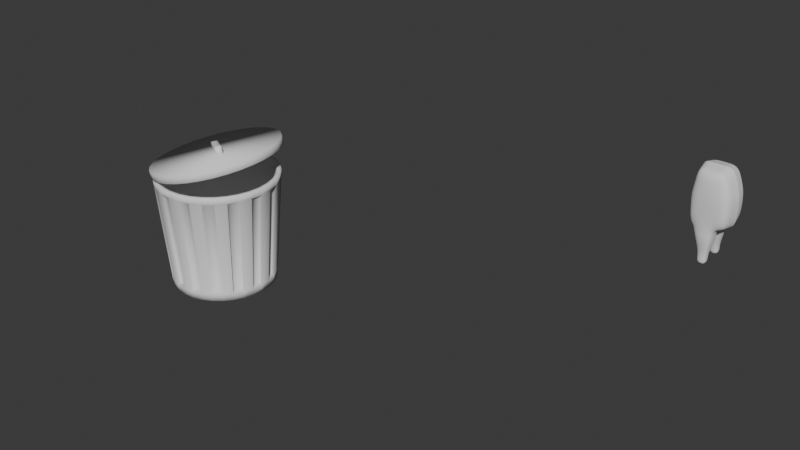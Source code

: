 # Source: Racoon4.blend  (saved by Blender 4.1.24; exported with 4.5.12 LTS)
import bpy
from mathutils import Matrix  # noqa: F401  (used for matrix-valued properties, if any)

bpy.ops.wm.read_factory_settings(use_empty=True)
scene = bpy.context.scene
scene.name = 'Scene'

# ---- collections
col_collection = bpy.data.collections.new('Collection'); scene.collection.children.link(col_collection)

# ---- world
world_world = bpy.data.worlds.new('World'); scene.world = world_world
world_world.use_nodes = True; world_world.node_tree.nodes.clear()
_N = world_world.node_tree.nodes; _L = world_world.node_tree.links
n0 = _N.new('ShaderNodeOutputWorld'); n0.name = 'World Output'; n0.location = (300, 300)
n1 = _N.new('ShaderNodeBackground'); n1.name = 'Background'; n1.location = (10, 300)
n1.inputs[0].default_value = (0.05088, 0.05088, 0.05088, 1.0)
_L.new(n1.outputs[0], n0.inputs[0])
n0.is_active_output = True
world_world.color = (0.05088, 0.05088, 0.05088)
world_world.use_sun_shadow = False
world_world.sun_shadow_jitter_overblur = 0.0

# ---- meshes
me_circle = bpy.data.meshes.new('Circle')
me_circle.from_pydata([(-1.879e-10, 0.9248, 0.005291), (-0.1804, 0.907, 0.005291), (-0.3539, 0.8544, 0.005291), (-0.5138, 0.7689, 0.005291), (-0.6539, 0.6539, 0.005291), (-0.7689, 0.5138, 0.005291), (-0.8544, 0.3539, 0.005291), (-0.907, 0.1804, 0.005291), (-0.9248, 3.006e-10, 0.005291), (-0.907, -0.1804, 0.005291), (-0.8544, -0.3539, 0.005291), (-0.7689, -0.5138, 0.005291), (-0.6539, -0.6539, 0.005291), (-0.5138, -0.7689, 0.005291), (-0.3539, -0.8544, 0.005291), (-0.1804, -0.907, 0.005291), (-1.879e-10, -0.9248, 0.005291), (0.1804, -0.907, 0.005291), (0.3539, -0.8544, 0.005291), (0.5138, -0.7689, 0.005291), (0.6539, -0.6539, 0.005291), (0.7689, -0.5138, 0.005291), (0.8544, -0.3539, 0.005291), (0.907, -0.1804, 0.005291), (0.9248, 3.006e-10, 0.005291), (0.907, 0.1804, 0.005291), (0.8544, 0.3539, 0.005291), (0.7689, 0.5138, 0.005291), (0.6539, 0.6539, 0.005291), (0.5138, 0.7689, 0.005291), (0.3539, 0.8544, 0.005291), (0.1804, 0.907, 0.005291), (-1.879e-10, 0.9248, 0.1354), (-0.1804, 0.907, 0.1354), (-0.3539, 0.8544, 0.1354), (-0.5138, 0.7689, 0.1354), (-0.6539, 0.6539, 0.1354), (-0.7689, 0.5138, 0.1354), (-0.8544, 0.3539, 0.1354), (-0.907, 0.1804, 0.1354), (-0.9248, 3.006e-10, 0.1354), (-0.907, -0.1804, 0.1354), (-0.8544, -0.3539, 0.1354), (-0.7689, -0.5138, 0.1354), (-0.6539, -0.6539, 0.1354), (-0.5138, -0.7689, 0.1354), (-0.3539, -0.8544, 0.1354), (-0.1804, -0.907, 0.1354), (-1.879e-10, -0.9248, 0.1354), (0.1804, -0.907, 0.1354), (0.3539, -0.8544, 0.1354), (0.5138, -0.7689, 0.1354), (0.6539, -0.6539, 0.1354), (0.7689, -0.5138, 0.1354), (0.8544, -0.3539, 0.1354), (0.907, -0.1804, 0.1354), (0.9248, 3.006e-10, 0.1354), (0.907, 0.1804, 0.1354), (0.8544, 0.3539, 0.1354), (0.7689, 0.5138, 0.1354), (0.6539, 0.6539, 0.1354), (0.5138, 0.7689, 0.1354), (0.3539, 0.8544, 0.1354), (0.1804, 0.907, 0.1354), (1.82e-08, 1.077, 2.004), (-0.2102, 1.057, 2.004), (-0.4123, 0.9954, 2.004), (-0.5986, 0.8958, 2.004), (-0.7618, 0.7618, 2.004), (-0.8958, 0.5986, 2.004), (-0.9954, 0.4123, 2.004), (-1.057, 0.2102, 2.004), (-1.077, -1.153e-09, 2.004), (-1.057, -0.2102, 2.004), (-0.9954, -0.4123, 2.004), (-0.8958, -0.5986, 2.004), (-0.7618, -0.7618, 2.004), (-0.5986, -0.8958, 2.004), (-0.4123, -0.9954, 2.004), (-0.2102, -1.057, 2.004), (1.82e-08, -1.077, 2.004), (0.2102, -1.057, 2.004), (0.4123, -0.9954, 2.004), (0.5986, -0.8958, 2.004), (0.7618, -0.7618, 2.004), (0.8958, -0.5986, 2.004), (0.9954, -0.4123, 2.004), (1.057, -0.2102, 2.004), (1.077, -1.153e-09, 2.004), (1.057, 0.2102, 2.004), (0.9954, 0.4123, 2.004), (0.8958, 0.5986, 2.004), (0.7618, 0.7618, 2.004), (0.5986, 0.8958, 2.004), (0.4123, 0.9954, 2.004), (0.2102, 1.057, 2.004), (0.2093, -1.052, 1.896), (1.714e-08, -1.073, 1.896), (-0.7587, 0.7587, 1.896), (-0.5961, 0.8921, 1.896), (0.2093, 1.052, 1.896), (0.4106, 0.9912, 1.896), (0.4106, -0.9912, 1.896), (-0.8921, 0.5961, 1.896), (1.714e-08, 1.073, 1.896), (0.5961, -0.8921, 1.896), (-0.9912, 0.4106, 1.896), (0.7587, -0.7587, 1.896), (-1.052, 0.2093, 1.896), (0.8921, -0.5961, 1.896), (-1.073, -1.087e-09, 1.896), (0.9912, -0.4106, 1.896), (-1.052, -0.2093, 1.896), (1.052, -0.2093, 1.896), (-0.9912, -0.4106, 1.896), (1.073, -1.087e-09, 1.896), (-0.8921, -0.5961, 1.896), (1.052, 0.2093, 1.896), (-0.7587, -0.7587, 1.896), (0.9912, 0.4106, 1.896), (-0.5961, -0.8921, 1.896), (0.8921, 0.5961, 1.896), (-0.4106, -0.9912, 1.896), (-0.2093, 1.052, 1.896), (0.7587, 0.7587, 1.896), (-0.2093, -1.052, 1.896), (-0.4106, 0.9912, 1.896), (0.5961, 0.8921, 1.896), (-0.3368, 0.813, 0.1754), (-0.1717, 0.8631, 0.1754), (-0.6223, 0.6223, 0.1754), (-0.4889, 0.7317, 0.1754), (-0.813, 0.3368, 0.1754), (-0.7317, 0.4889, 0.1754), (-0.88, 1.276e-10, 0.1754), (-0.8631, 0.1717, 0.1754), (-0.813, -0.3368, 0.1754), (-0.8631, -0.1717, 0.1754), (-0.6223, -0.6223, 0.1754), (-0.7317, -0.4889, 0.1754), (-0.3368, -0.813, 0.1754), (-0.4889, -0.7317, 0.1754), (-3.132e-10, -0.88, 0.1754), (-0.1717, -0.8631, 0.1754), (0.3368, -0.813, 0.1754), (0.1717, -0.8631, 0.1754), (0.6223, -0.6223, 0.1754), (0.4889, -0.7317, 0.1754), (0.813, -0.3368, 0.1754), (0.7317, -0.4889, 0.1754), (0.88, 1.276e-10, 0.1754), (0.8631, -0.1717, 0.1754), (0.813, 0.3368, 0.1754), (0.8631, 0.1717, 0.1754), (0.6223, 0.6223, 0.1754), (0.7317, 0.4889, 0.1754), (0.3368, 0.813, 0.1754), (0.4889, 0.7317, 0.1754), (-3.132e-10, 0.88, 0.1754), (0.1717, 0.8631, 0.1754), (1.616e-08, -1.02, 1.852), (-0.5667, 0.8482, 1.852), (0.3904, 0.9424, 1.852), (0.199, -1.0, 1.852), (-0.7213, 0.7213, 1.852), (0.199, 1.0, 1.852), (0.3904, -0.9424, 1.852), (-0.8482, 0.5667, 1.852), (1.616e-08, 1.02, 1.852), (0.5667, -0.8482, 1.852), (-0.9424, 0.3904, 1.852), (0.7213, -0.7213, 1.852), (-1.0, 0.199, 1.852), (0.8482, -0.5667, 1.852), (-1.02, -1.217e-09, 1.852), (0.9424, -0.3904, 1.852), (-1.0, -0.199, 1.852), (1.0, -0.199, 1.852), (-0.9424, -0.3904, 1.852), (1.02, -1.217e-09, 1.852), (-0.8482, -0.5667, 1.852), (1.0, 0.199, 1.852), (-0.7213, -0.7213, 1.852), (0.9424, 0.3904, 1.852), (-0.5667, -0.8482, 1.852), (0.8482, 0.5667, 1.852), (-0.3904, -0.9424, 1.852), (-0.199, 1.0, 1.852), (0.7213, 0.7213, 1.852), (-0.199, -1.0, 1.852), (-0.3904, 0.9424, 1.852), (0.5667, 0.8482, 1.852), (-0.1953, 0.9817, 2.004), (1.849e-08, 1.001, 2.004), (-0.3831, 0.9248, 2.004), (-0.5561, 0.8323, 2.004), (-0.7078, 0.7078, 2.004), (-0.8323, 0.5561, 2.004), (-0.9248, 0.3831, 2.004), (-0.9817, 0.1953, 2.004), (-1.001, -1.6e-09, 2.004), (-0.9817, -0.1953, 2.004), (-0.9248, -0.3831, 2.004), (-0.8323, -0.5561, 2.004), (-0.7078, -0.7078, 2.004), (-0.5561, -0.8323, 2.004), (-0.3831, -0.9248, 2.004), (-0.1953, -0.9817, 2.004), (1.849e-08, -1.001, 2.004), (0.1953, -0.9817, 2.004), (0.3831, -0.9248, 2.004), (0.5561, -0.8323, 2.004), (0.7078, -0.7078, 2.004), (0.8323, -0.5561, 2.004), (0.9248, -0.3831, 2.004), (0.9817, -0.1953, 2.004), (1.001, -1.6e-09, 2.004), (0.9817, 0.1953, 2.004), (0.9248, 0.3831, 2.004), (0.8323, 0.5561, 2.004), (0.7078, 0.7078, 2.004), (0.5561, 0.8323, 2.004), (0.3831, 0.9248, 2.004), (0.1953, 0.9817, 2.004), (-0.1545, 0.7765, 0.06896), (1.663e-07, 0.7917, 0.06896), (-0.303, 0.7314, 0.06896), (-0.4398, 0.6583, 0.06896), (-0.5598, 0.5598, 0.06896), (-0.6583, 0.4398, 0.06896), (-0.7314, 0.303, 0.06896), (-0.7765, 0.1545, 0.06896), (-0.7917, 5.647e-10, 0.06896), (-0.7765, -0.1545, 0.06896), (-0.7314, -0.303, 0.06896), (-0.6583, -0.4398, 0.06896), (-0.5598, -0.5598, 0.06896), (-0.4398, -0.6583, 0.06896), (-0.303, -0.7314, 0.06896), (-0.1545, -0.7765, 0.06896), (1.663e-07, -0.7917, 0.06896), (0.1545, -0.7765, 0.06896), (0.303, -0.7314, 0.06896), (0.4398, -0.6583, 0.06896), (0.5598, -0.5598, 0.06896), (0.6583, -0.4398, 0.06896), (0.7314, -0.303, 0.06896), (0.7765, -0.1545, 0.06896), (0.7917, 5.647e-10, 0.06896), (0.7765, 0.1545, 0.06896), (0.7314, 0.303, 0.06896), (0.6583, 0.4398, 0.06896), (0.5598, 0.5598, 0.06896), (0.4398, 0.6583, 0.06896), (0.303, 0.7314, 0.06896), (0.1545, 0.7765, 0.06896)], [], [(1, 0, 31, 30, 29, 28, 27, 26, 25, 24, 23, 22, 21, 20, 19, 18, 17, 16, 15, 14, 13, 12, 11, 10, 9, 8, 7, 6, 5, 4, 3, 2), (97, 96, 81, 80), (8, 9, 41, 40), (22, 23, 55, 54), (9, 10, 42, 41), (23, 24, 56, 55), (10, 11, 43, 42), (24, 25, 57, 56), (11, 12, 44, 43), (25, 26, 58, 57), (12, 13, 45, 44), (26, 27, 59, 58), (13, 14, 46, 45), (0, 1, 33, 32), (27, 28, 60, 59), (14, 15, 47, 46), (1, 2, 34, 33), (28, 29, 61, 60), (15, 16, 48, 47), (2, 3, 35, 34), (29, 30, 62, 61), (16, 17, 49, 48), (3, 4, 36, 35), (30, 31, 63, 62), (17, 18, 50, 49), (4, 5, 37, 36), (31, 0, 32, 63), (18, 19, 51, 50), (5, 6, 38, 37), (19, 20, 52, 51), (6, 7, 39, 38), (20, 21, 53, 52), (7, 8, 40, 39), (21, 22, 54, 53), (83, 84, 212, 211), (99, 98, 68, 67), (101, 100, 95, 94), (96, 102, 82, 81), (98, 103, 69, 68), (100, 104, 64, 95), (102, 105, 83, 82), (103, 106, 70, 69), (105, 107, 84, 83), (106, 108, 71, 70), (107, 109, 85, 84), (108, 110, 72, 71), (109, 111, 86, 85), (110, 112, 73, 72), (111, 113, 87, 86), (112, 114, 74, 73), (113, 115, 88, 87), (114, 116, 75, 74), (115, 117, 89, 88), (116, 118, 76, 75), (117, 119, 90, 89), (118, 120, 77, 76), (119, 121, 91, 90), (120, 122, 78, 77), (104, 123, 65, 64), (121, 124, 92, 91), (122, 125, 79, 78), (123, 126, 66, 65), (124, 127, 93, 92), (125, 97, 80, 79), (126, 99, 67, 66), (127, 101, 94, 93), (44, 118, 182, 138), (34, 35, 99, 126), (51, 52, 146, 147), (60, 61, 127, 124), (114, 112, 176, 178), (46, 47, 125, 122), (48, 97, 160, 142), (32, 33, 123, 104), (117, 57, 153, 181), (58, 59, 121, 119), (44, 45, 120, 118), (115, 113, 177, 179), (49, 50, 144, 145), (56, 57, 117, 115), (42, 43, 116, 114), (116, 43, 139, 180), (56, 115, 179, 150), (54, 55, 113, 111), (40, 41, 112, 110), (42, 114, 178, 136), (47, 48, 142, 143), (52, 53, 109, 107), (38, 39, 108, 106), (118, 116, 180, 182), (113, 55, 151, 177), (50, 51, 105, 102), (119, 117, 181, 183), (36, 37, 103, 98), (112, 41, 137, 176), (62, 63, 100, 101), (45, 46, 140, 141), (48, 49, 96, 97), (157, 156, 162, 191), (143, 142, 160, 189), (129, 128, 190, 187), (155, 154, 188, 185), (141, 140, 186, 184), (153, 152, 183, 181), (139, 138, 182, 180), (151, 150, 179, 177), (137, 136, 178, 176), (149, 148, 175, 173), (135, 134, 174, 172), (147, 146, 171, 169), (133, 132, 170, 167), (159, 158, 168, 165), (145, 144, 166, 163), (131, 130, 164, 161), (58, 119, 183, 152), (99, 35, 131, 161), (53, 54, 148, 149), (120, 45, 141, 184), (111, 109, 173, 175), (121, 59, 155, 185), (62, 101, 162, 156), (110, 108, 172, 174), (55, 56, 150, 151), (46, 122, 186, 140), (96, 49, 145, 163), (123, 33, 129, 187), (57, 58, 152, 153), (60, 124, 188, 154), (36, 98, 164, 130), (107, 105, 169, 171), (125, 47, 143, 189), (106, 103, 167, 170), (59, 60, 154, 155), (34, 126, 190, 128), (33, 34, 128, 129), (100, 63, 159, 165), (127, 61, 157, 191), (104, 100, 165, 168), (61, 62, 156, 157), (101, 127, 191, 162), (50, 102, 166, 144), (35, 36, 130, 131), (103, 37, 133, 167), (102, 96, 163, 166), (97, 125, 189, 160), (63, 32, 158, 159), (32, 104, 168, 158), (37, 38, 132, 133), (105, 51, 147, 169), (98, 99, 161, 164), (126, 123, 187, 190), (39, 40, 134, 135), (38, 106, 170, 132), (52, 107, 171, 146), (124, 121, 185, 188), (41, 42, 136, 137), (108, 39, 135, 172), (109, 53, 149, 173), (122, 120, 184, 186), (43, 44, 138, 139), (40, 110, 174, 134), (54, 111, 175, 148), (223, 193, 225, 255), (70, 71, 199, 198), (84, 85, 213, 212), (71, 72, 200, 199), (85, 86, 214, 213), (72, 73, 201, 200), (86, 87, 215, 214), (73, 74, 202, 201), (87, 88, 216, 215), (74, 75, 203, 202), (88, 89, 217, 216), (75, 76, 204, 203), (89, 90, 218, 217), (76, 77, 205, 204), (90, 91, 219, 218), (77, 78, 206, 205), (64, 65, 192, 193), (91, 92, 220, 219), (78, 79, 207, 206), (65, 66, 194, 192), (92, 93, 221, 220), (79, 80, 208, 207), (66, 67, 195, 194), (93, 94, 222, 221), (80, 81, 209, 208), (67, 68, 196, 195), (94, 95, 223, 222), (81, 82, 210, 209), (68, 69, 197, 196), (95, 64, 193, 223), (82, 83, 211, 210), (69, 70, 198, 197), (224, 226, 227, 228, 229, 230, 231, 232, 233, 234, 235, 236, 237, 238, 239, 240, 241, 242, 243, 244, 245, 246, 247, 248, 249, 250, 251, 252, 253, 254, 255, 225), (210, 211, 243, 242), (197, 198, 230, 229), (211, 212, 244, 243), (198, 199, 231, 230), (212, 213, 245, 244), (199, 200, 232, 231), (213, 214, 246, 245), (200, 201, 233, 232), (214, 215, 247, 246), (201, 202, 234, 233), (215, 216, 248, 247), (202, 203, 235, 234), (216, 217, 249, 248), (203, 204, 236, 235), (217, 218, 250, 249), (204, 205, 237, 236), (218, 219, 251, 250), (205, 206, 238, 237), (193, 192, 224, 225), (219, 220, 252, 251), (206, 207, 239, 238), (192, 194, 226, 224), (220, 221, 253, 252), (207, 208, 240, 239), (194, 195, 227, 226), (221, 222, 254, 253), (208, 209, 241, 240), (195, 196, 228, 227), (222, 223, 255, 254), (209, 210, 242, 241), (196, 197, 229, 228)])
me_circle.polygons.foreach_set('use_smooth', [True] * 226)
_uv = me_circle.uv_layers.new(name='UVMap')
_uv.uv.foreach_set('vector', [0.0, 0.0, 0.0, 0.0, 0.0, 0.0, 0.0, 0.0, 0.0, 0.0, 0.0, 0.0, 0.0, 0.0, 0.0, 0.0, 0.0, 0.0, 0.0, 0.0, 0.0, 0.0, 0.0, 0.0, 0.0, 0.0, 0.0, 0.0, 0.0, 0.0, 0.0, 0.0, 0.0, 0.0, 0.0, 0.0, 0.0, 0.0, 0.0, 0.0, 0.0, 0.0, 0.0, 0.0, 0.0, 0.0, 0.0, 0.0, 0.0, 0.0, 0.0, 0.0, 0.0, 0.0, 0.0, 0.0, 0.0, 0.0, 0.0, 0.0, 0.0, 0.0, 0.0, 0.0, 0.0, 0.0, 0.0, 0.0, 0.0, 0.0, 0.0, 0.0, 0.0, 0.0, 0.0, 0.0, 0.0, 0.0, 0.0, 0.0, 0.0, 0.0, 0.0, 0.0, 0.0, 0.0, 0.0, 0.0, 0.0, 0.0, 0.0, 0.0, 0.0, 0.0, 0.0, 0.0, 0.0, 0.0, 0.0, 0.0, 0.0, 0.0, 0.0, 0.0, 0.0, 0.0, 0.0, 0.0, 0.0, 0.0, 0.0, 0.0, 0.0, 0.0, 0.0, 0.0, 0.0, 0.0, 0.0, 0.0, 0.0, 0.0, 0.0, 0.0, 0.0, 0.0, 0.0, 0.0, 0.0, 0.0, 0.0, 0.0, 0.0, 0.0, 0.0, 0.0, 0.0, 0.0, 0.0, 0.0, 0.0, 0.0, 0.0, 0.0, 0.0, 0.0, 0.0, 0.0, 0.0, 0.0, 0.0, 0.0, 0.0, 0.0, 0.0, 0.0, 0.0, 0.0, 0.0, 0.0, 0.0, 0.0, 0.0, 0.0, 0.0, 0.0, 0.0, 0.0, 0.0, 0.0, 0.0, 0.0, 0.0, 0.0, 0.0, 0.0, 0.0, 0.0, 0.0, 0.0, 0.0, 0.0, 0.0, 0.0, 0.0, 0.0, 0.0, 0.0, 0.0, 0.0, 0.0, 0.0, 0.0, 0.0, 0.0, 0.0, 0.0, 0.0, 0.0, 0.0, 0.0, 0.0, 0.0, 0.0, 0.0, 0.0, 0.0, 0.0, 0.0, 0.0, 0.0, 0.0, 0.0, 0.0, 0.0, 0.0, 0.0, 0.0, 0.0, 0.0, 0.0, 0.0, 0.0, 0.0, 0.0, 0.0, 0.0, 0.0, 0.0, 0.0, 0.0, 0.0, 0.0, 0.0, 0.0, 0.0, 0.0, 0.0, 0.0, 0.0, 0.0, 0.0, 0.0, 0.0, 0.0, 0.0, 0.0, 0.0, 0.0, 0.0, 0.0, 0.0, 0.0, 0.0, 0.0, 0.0, 0.0, 0.0, 0.0, 0.0, 0.0, 0.0, 0.0, 0.0, 0.0, 0.0, 0.0, 0.0, 0.0, 0.0, 0.0, 0.0, 0.0, 0.0, 0.0, 0.0, 0.0, 0.0, 0.0, 0.0, 0.0, 0.0, 0.0, 0.0, 0.0, 0.0, 0.0, 0.0, 0.0, 0.0, 0.0, 0.0, 0.0, 0.0, 0.0, 0.0, 0.0, 0.0, 0.0, 0.0, 0.0, 0.0, 0.0, 0.0, 0.0, 0.0, 0.0, 0.0, 0.0, 0.0, 0.0, 0.0, 0.0, 0.0, 0.0, 0.0, 0.0, 0.0, 0.0, 0.0, 0.0, 0.0, 0.0, 0.0, 0.0, 0.0, 0.0, 0.0, 0.0, 0.0, 0.0, 0.0, 0.0, 0.0, 0.0, 0.0, 0.0, 0.0, 0.0, 0.0, 0.0, 0.0, 0.0, 0.0, 0.0, 0.0, 0.0, 0.0, 0.0, 0.0, 0.0, 0.0, 0.0, 0.0, 0.0, 0.0, 0.0, 0.0, 0.0, 0.0, 0.0, 0.0, 0.0, 0.0, 0.0, 0.0, 0.0, 0.0, 0.0, 0.0, 0.0, 0.0, 0.0, 0.0, 0.0, 0.0, 0.0, 0.0, 0.0, 0.0, 0.0, 0.0, 0.0, 0.0, 0.0, 0.0, 0.0, 0.0, 0.0, 0.0, 0.0, 0.0, 0.0, 0.0, 0.0, 0.0, 0.0, 0.0, 0.0, 0.0, 0.0, 0.0, 0.0, 0.0, 0.0, 0.0, 0.0, 0.0, 0.0, 0.0, 0.0, 0.0, 0.0, 0.0, 0.0, 0.0, 0.0, 0.0, 0.0, 0.0, 0.0, 0.0, 0.0, 0.0, 0.0, 0.0, 0.0, 0.0, 0.0, 0.0, 0.0, 0.0, 0.0, 0.0, 0.0, 0.0, 0.0, 0.0, 0.0, 0.0, 0.0, 0.0, 0.0, 0.0, 0.0, 0.0, 0.0, 0.0, 0.0, 0.0, 0.0, 0.0, 0.0, 0.0, 0.0, 0.0, 0.0, 0.0, 0.0, 0.0, 0.0, 0.0, 0.0, 0.0, 0.0, 0.0, 0.0, 0.0, 0.0, 0.0, 0.0, 0.0, 0.0, 0.0, 0.0, 0.0, 0.0, 0.0, 0.0, 0.0, 0.0, 0.0, 0.0, 0.0, 0.0, 0.0, 0.0, 0.0, 0.0, 0.0, 0.0, 0.0, 0.0, 0.0, 0.0, 0.0, 0.0, 0.0, 0.0, 0.0, 0.0, 0.0, 0.0, 0.0, 0.0, 0.0, 0.0, 0.0, 0.0, 0.0, 0.0, 0.0, 0.0, 0.0, 0.0, 0.0, 0.0, 0.0, 0.0, 0.0, 0.0, 0.0, 0.0, 0.0, 0.0, 0.0, 0.0, 0.0, 0.0, 0.0, 0.0, 0.0, 0.0, 0.0, 0.0, 0.0, 0.0, 0.0, 0.0, 0.0, 0.0, 0.0, 0.0, 0.0, 0.0, 0.0, 0.0, 0.0, 0.0, 0.0, 0.0, 0.0, 0.0, 0.0, 0.0, 0.0, 0.0, 0.0, 0.0, 0.0, 0.0, 0.0, 0.0, 0.0, 0.0, 0.0, 0.0, 0.0, 0.0, 0.0, 0.0, 0.0, 0.0, 0.0, 0.0, 0.0, 0.0, 0.0, 0.0, 0.0, 0.0, 0.0, 0.0, 0.0, 0.0, 0.0, 0.0, 0.0, 0.0, 0.0, 0.0, 0.0, 0.0, 0.0, 0.0, 0.0, 0.0, 0.0, 0.0, 0.0, 0.0, 0.0, 0.0, 0.0, 0.0, 0.0, 0.0, 0.0, 0.0, 0.0, 0.0, 0.0, 0.0, 0.0, 0.0, 0.0, 0.0, 0.0, 0.0, 0.0, 0.0, 0.0, 0.0, 0.0, 0.0, 0.0, 0.0, 0.0, 0.0, 0.0, 0.0, 0.0, 0.0, 0.0, 0.0, 0.0, 0.0, 0.0, 0.0, 0.0, 0.0, 0.0, 0.0, 0.0, 0.0, 0.0, 0.0, 0.0, 0.0, 0.0, 0.0, 0.0, 0.0, 0.0, 0.0, 0.0, 0.0, 0.0, 0.0, 0.0, 0.0, 0.0, 0.0, 0.0, 0.0, 0.0, 0.0, 0.0, 0.0, 0.0, 0.0, 0.0, 0.0, 0.0, 0.0, 0.0, 0.0, 0.0, 0.0, 0.0, 0.0, 0.0, 0.0, 0.0, 0.0, 0.0, 0.0, 0.0, 0.0, 0.0, 0.0, 0.0, 0.0, 0.0, 0.0, 0.0, 0.0, 0.0, 0.0, 0.0, 0.0, 0.0, 0.0, 0.0, 0.0, 0.0, 0.0, 0.0, 0.0, 0.0, 0.0, 0.0, 0.0, 0.0, 0.0, 0.0, 0.0, 0.0, 0.0, 0.0, 0.0, 0.0, 0.0, 0.0, 0.0, 0.0, 0.0, 0.0, 0.0, 0.0, 0.0, 0.0, 0.0, 0.0, 0.0, 0.0, 0.0, 0.0, 0.0, 0.0, 0.0, 0.0, 0.0, 0.0, 0.0, 0.0, 0.0, 0.0, 0.0, 0.0, 0.0, 0.0, 0.0, 0.0, 0.0, 0.0, 0.0, 0.0, 0.0, 0.0, 0.0, 0.0, 0.0, 0.0, 0.0, 0.0, 0.0, 0.0, 0.0, 0.0, 0.0, 0.0, 0.0, 0.0, 0.0, 0.0, 0.0, 0.0, 0.0, 0.0, 0.0, 0.0, 0.0, 0.0, 0.0, 0.0, 0.0, 0.0, 0.0, 0.0, 0.0, 0.0, 0.0, 0.0, 0.0, 0.0, 0.0, 0.0, 0.0, 0.0, 0.0, 0.0, 0.0, 0.0, 0.0, 0.0, 0.0, 0.0, 0.0, 0.0, 0.0, 0.0, 0.0, 0.0, 0.0, 0.0, 0.0, 0.0, 0.0, 0.0, 0.0, 0.0, 0.0, 0.0, 0.0, 0.0, 0.0, 0.0, 0.0, 0.0, 0.0, 0.0, 0.0, 0.0, 0.0, 0.0, 0.0, 0.0, 0.0, 0.0, 0.0, 0.0, 0.0, 0.0, 0.0, 0.0, 0.0, 0.0, 0.0, 0.0, 0.0, 0.0, 0.0, 0.0, 0.0, 0.0, 0.0, 0.0, 0.0, 0.0, 0.0, 0.0, 0.0, 0.0, 0.0, 0.0, 0.0, 0.0, 0.0, 0.0, 0.0, 0.0, 0.0, 0.0, 0.0, 0.0, 0.0, 0.0, 0.0, 0.0, 0.0, 0.0, 0.0, 0.0, 0.0, 0.0, 0.0, 0.0, 0.0, 0.0, 0.0, 0.0, 0.0, 0.0, 0.0, 0.0, 0.0, 0.0, 0.0, 0.0, 0.0, 0.0, 0.0, 0.0, 0.0, 0.0, 0.0, 0.0, 0.0, 0.0, 0.0, 0.0, 0.0, 0.0, 0.0, 0.0, 0.0, 0.0, 0.0, 0.0, 0.0, 0.0, 0.0, 0.0, 0.0, 0.0, 0.0, 0.0, 0.0, 0.0, 0.0, 0.0, 0.0, 0.0, 0.0, 0.0, 0.0, 0.0, 0.0, 0.0, 0.0, 0.0, 0.0, 0.0, 0.0, 0.0, 0.0, 0.0, 0.0, 0.0, 0.0, 0.0, 0.0, 0.0, 0.0, 0.0, 0.0, 0.0, 0.0, 0.0, 0.0, 0.0, 0.0, 0.0, 0.0, 0.0, 0.0, 0.0, 0.0, 0.0, 0.0, 0.0, 0.0, 0.0, 0.0, 0.0, 0.0, 0.0, 0.0, 0.0, 0.0, 0.0, 0.0, 0.0, 0.0, 0.0, 0.0, 0.0, 0.0, 0.0, 0.0, 0.0, 0.0, 0.0, 0.0, 0.0, 0.0, 0.0, 0.0, 0.0, 0.0, 0.0, 0.0, 0.0, 0.0, 0.0, 0.0, 0.0, 0.0, 0.0, 0.0, 0.0, 0.0, 0.0, 0.0, 0.0, 0.0, 0.0, 0.0, 0.0, 0.0, 0.0, 0.0, 0.0, 0.0, 0.0, 0.0, 0.0, 0.0, 0.0, 0.0, 0.0, 0.0, 0.0, 0.0, 0.0, 0.0, 0.0, 0.0, 0.0, 0.0, 0.0, 0.0, 0.0, 0.0, 0.0, 0.0, 0.0, 0.0, 0.0, 0.0, 0.0, 0.0, 0.0, 0.0, 0.0, 0.0, 0.0, 0.0, 0.0, 0.0, 0.0, 0.0, 0.0, 0.0, 0.0, 0.0, 0.0, 0.0, 0.0, 0.0, 0.0, 0.0, 0.0, 0.0, 0.0, 0.0, 0.0, 0.0, 0.0, 0.0, 0.0, 0.0, 0.0, 0.0, 0.0, 0.0, 0.0, 0.0, 0.0, 0.0, 0.0, 0.0, 0.0, 0.0, 0.0, 0.0, 0.0, 0.0, 0.0, 0.0, 0.0, 0.0, 0.0, 0.0, 0.0, 0.0, 0.0, 0.0, 0.0, 0.0, 0.0, 0.0, 0.0, 0.0, 0.0, 0.0, 0.0, 0.0, 0.0, 0.0, 0.0, 0.0, 0.0, 0.0, 0.0, 0.0, 0.0, 0.0, 0.0, 0.0, 0.0, 0.0, 0.0, 0.0, 0.0, 0.0, 0.0, 0.0, 0.0, 0.0, 0.0, 0.0, 0.0, 0.0, 0.0, 0.0, 0.0, 0.0, 0.0, 0.0, 0.0, 0.0, 0.0, 0.0, 0.0, 0.0, 0.0, 0.0, 0.0, 0.0, 0.0, 0.0, 0.0, 0.0, 0.0, 0.0, 0.0, 0.0, 0.0, 0.0, 0.0, 0.0, 0.0, 0.0, 0.0, 0.0, 0.0, 0.0, 0.0, 0.0, 0.0, 0.0, 0.0, 0.0, 0.0, 0.0, 0.0, 0.0, 0.0, 0.0, 0.0, 0.0, 0.0, 0.0, 0.0, 0.0, 0.0, 0.0, 0.0, 0.0, 0.0, 0.0, 0.0, 0.0, 0.0, 0.0, 0.0, 0.0, 0.0, 0.0, 0.0, 0.0, 0.0, 0.0, 0.0, 0.0, 0.0, 0.0, 0.0, 0.0, 0.0, 0.0, 0.0, 0.0, 0.0, 0.0, 0.0, 0.0, 0.0, 0.0, 0.0, 0.0, 0.0, 0.0, 0.0, 0.0, 0.0, 0.0, 0.0, 0.0, 0.0, 0.0, 0.0, 0.0, 0.0, 0.0, 0.0, 0.0, 0.0, 0.0, 0.0, 0.0, 0.0, 0.0, 0.0, 0.0, 0.0, 0.0, 0.0, 0.0, 0.0, 0.0, 0.0, 0.0, 0.0, 0.0, 0.0, 0.0, 0.0, 0.0, 0.0, 0.0, 0.0, 0.0, 0.0, 0.0, 0.0, 0.0, 0.0, 0.0, 0.0, 0.0, 0.0, 0.0, 0.0, 0.0, 0.0, 0.0, 0.0, 0.0, 0.0, 0.0, 0.0, 0.0, 0.0, 0.0, 0.0, 0.0, 0.0, 0.0, 0.0, 0.0, 0.0, 0.0, 0.0, 0.0, 0.0, 0.0, 0.0, 0.0, 0.0, 0.0, 0.0, 0.0, 0.0, 0.0, 0.0, 0.0, 0.0, 0.0, 0.0, 0.0, 0.0, 0.0, 0.0, 0.0, 0.0, 0.0, 0.0, 0.0, 0.0, 0.0, 0.0, 0.0, 0.0, 0.0, 0.0, 0.0, 0.0, 0.0, 0.0, 0.0, 0.0, 0.0, 0.0, 0.0, 0.0, 0.0, 0.0, 0.0, 0.0, 0.0, 0.0, 0.0, 0.0, 0.0, 0.0, 0.0, 0.0, 0.0, 0.0, 0.0, 0.0, 0.0, 0.0, 0.0, 0.0, 0.0, 0.0, 0.0, 0.0, 0.0, 0.0, 0.0, 0.0, 0.0, 0.0, 0.0, 0.0, 0.0, 0.0, 0.0, 0.0, 0.0, 0.0, 0.0, 0.0, 0.0, 0.0, 0.0, 0.0, 0.0, 0.0, 0.0, 0.0, 0.0, 0.0, 0.0, 0.0, 0.0, 0.0, 0.0, 0.0, 0.0, 0.0, 0.0, 0.0, 0.0, 0.0, 0.0, 0.0, 0.0, 0.0, 0.0, 0.0, 0.0, 0.0, 0.0, 0.0, 0.0, 0.0, 0.0, 0.0, 0.0, 0.0, 0.0, 0.0, 0.0, 0.0, 0.0, 0.0, 0.0, 0.0, 0.0, 0.0, 0.0, 0.0, 0.0, 0.0, 0.0, 0.0, 0.0, 0.0, 0.0, 0.0, 0.0, 0.0, 0.0, 0.0, 0.0, 0.0, 0.0, 0.0, 0.0, 0.0, 0.0, 0.0, 0.0, 0.0, 0.0, 0.0, 0.0, 0.0, 0.0, 0.0, 0.0, 0.0, 0.0, 0.0, 0.0, 0.0, 0.0, 0.0, 0.0, 0.0, 0.0, 0.0, 0.0, 0.0, 0.0, 0.0, 0.0, 0.0, 0.0, 0.0, 0.0, 0.0, 0.0, 0.0, 0.0, 0.0, 0.0, 0.0, 0.0, 0.0, 0.0, 0.0, 0.0, 0.0, 0.0, 0.0, 0.0, 0.0, 0.0, 0.0, 0.0, 0.0, 0.0, 0.0, 0.0, 0.0, 0.0, 0.0, 0.0, 0.0, 0.0, 0.0, 0.0, 0.0, 0.0, 0.0, 0.0, 0.0, 0.0, 0.0, 0.0, 0.0, 0.0, 0.0, 0.0, 0.0, 0.0, 0.0, 0.0, 0.0, 0.0, 0.0, 0.0, 0.0, 0.0, 0.0, 0.0, 0.0, 0.0, 0.0, 0.0, 0.0, 0.0, 0.0, 0.0, 0.0, 0.0, 0.0, 0.0, 0.0, 0.0, 0.0, 0.0, 0.0, 0.0, 0.0, 0.0, 0.0, 0.0, 0.0, 0.0, 0.0, 0.0, 0.0, 0.0, 0.0, 0.0, 0.0, 0.0, 0.0, 0.0, 0.0, 0.0, 0.0, 0.0, 0.0, 0.0, 0.0, 0.0, 0.0, 0.0, 0.0, 0.0, 0.0, 0.0, 0.0, 0.0, 0.0, 0.0, 0.0, 0.0, 0.0, 0.0, 0.0, 0.0, 0.0, 0.0, 0.0, 0.0, 0.0, 0.0, 0.0, 0.0, 0.0, 0.0, 0.0, 0.0, 0.0, 0.0, 0.0, 0.0, 0.0, 0.0, 0.0, 0.0, 0.0, 0.0, 0.0, 0.0, 0.0, 0.0, 0.0, 0.0, 0.0, 0.0, 0.0, 0.0, 0.0, 0.0, 0.0, 0.0, 0.0, 0.0, 0.0, 0.0, 0.0, 0.0, 0.0, 0.0, 0.0, 0.0, 0.0, 0.0, 0.0, 0.0, 0.0, 0.0, 0.0, 0.0, 0.0, 0.0, 0.0, 0.0, 0.0, 0.0, 0.0, 0.0, 0.0, 0.0, 0.0, 0.0, 0.0, 0.0, 0.0, 0.0, 0.0, 0.0, 0.0, 0.0, 0.0, 0.0, 0.0, 0.0, 0.0, 0.0, 0.0, 0.0, 0.0, 0.0, 0.0, 0.0, 0.0, 0.0, 0.0, 0.0, 0.0, 0.0, 0.0, 0.0, 0.0, 0.0, 0.0, 0.0, 0.0, 0.0, 0.0, 0.0, 0.0, 0.0, 0.0, 0.0, 0.0, 0.0, 0.0, 0.0, 0.0, 0.0, 0.0, 0.0, 0.0, 0.0, 0.0, 0.0, 0.0, 0.0, 0.0, 0.0, 0.0, 0.0, 0.0, 0.0, 0.0, 0.0, 0.0, 0.0, 0.0, 0.0, 0.0, 0.0, 0.0, 0.0, 0.0, 0.0, 0.0, 0.0, 0.0, 0.0, 0.0, 0.0, 0.0, 0.0, 0.0, 0.0, 0.0, 0.0, 0.0, 0.0, 0.0, 0.0, 0.0, 0.0, 0.0, 0.0, 0.0, 0.0, 0.0, 0.0, 0.0, 0.0, 0.0, 0.0, 0.0, 0.0, 0.0, 0.0, 0.0, 0.0, 0.0, 0.0, 0.0, 0.0, 0.0, 0.0, 0.0, 0.0, 0.0, 0.0, 0.0, 0.0, 0.0, 0.0, 0.0, 0.0, 0.0, 0.0, 0.0, 0.0, 0.0, 0.0, 0.0, 0.0, 0.0, 0.0, 0.0, 0.0, 0.0, 0.0, 0.0, 0.0, 0.0, 0.0, 0.0, 0.0, 0.0, 0.0, 0.0, 0.0, 0.0, 0.0, 0.0, 0.0, 0.0, 0.0, 0.0, 0.0, 0.0, 0.0, 0.0, 0.0, 0.0, 0.0, 0.0, 0.0, 0.0, 0.0, 0.0, 0.0, 0.0, 0.0, 0.0, 0.0, 0.0, 0.0, 0.0, 0.0, 0.0, 0.0, 0.0, 0.0, 0.0, 0.0, 0.0, 0.0, 0.0, 0.0, 0.0, 0.0, 0.0, 0.0, 0.0, 0.0, 0.0, 0.0, 0.0, 0.0, 0.0, 0.0, 0.0, 0.0, 0.0, 0.0, 0.0, 0.0, 0.0, 0.0, 0.0, 0.0, 0.0, 0.0, 0.0, 0.0, 0.0, 0.0, 0.0, 0.0, 0.0, 0.0, 0.0, 0.0, 0.0, 0.0, 0.0, 0.0, 0.0, 0.0, 0.0, 0.0, 0.0, 0.0, 0.0, 0.0, 0.0, 0.0, 0.0, 0.0, 0.0, 0.0, 0.0, 0.0, 0.0, 0.0, 0.0, 0.0, 0.0, 0.0, 0.0, 0.0, 0.0, 0.0, 0.0, 0.0, 0.0, 0.0, 0.0])
me_circle.update()
me_circle_001 = bpy.data.meshes.new('Circle.001')
me_circle_001.from_pydata([(0.0, 1.0, 0.0), (-0.1951, 0.9808, 0.0), (-0.3827, 0.9239, 0.0), (-0.5556, 0.8315, 0.0), (-0.7071, 0.7071, 0.0), (-0.8315, 0.5556, 0.0), (-0.9239, 0.3827, 0.0), (-0.9808, 0.1951, 0.0), (-1.0, 0.0, 0.0), (-0.9808, -0.1951, 0.0), (-0.9239, -0.3827, 0.0), (-0.8315, -0.5556, 0.0), (-0.7071, -0.7071, 0.0), (-0.5556, -0.8315, 0.0), (-0.3827, -0.9239, 0.0), (-0.1951, -0.9808, 0.0), (0.0, -1.0, 0.0), (0.1951, -0.9808, 0.0), (0.3827, -0.9239, 0.0), (0.5556, -0.8315, 0.0), (0.7071, -0.7071, 0.0), (0.8315, -0.5556, 0.0), (0.9239, -0.3827, 0.0), (0.9808, -0.1951, 0.0), (1.0, 0.0, 0.0), (0.9808, 0.1951, 0.0), (0.9239, 0.3827, 0.0), (0.8315, 0.5556, 0.0), (0.7071, 0.7071, 0.0), (0.5556, 0.8315, 0.0), (0.3827, 0.9239, 0.0), (0.1951, 0.9808, 0.0), (-0.1951, 0.9808, 0.06854), (0.0, 1.0, 0.06854), (-0.3827, 0.9239, 0.06854), (-0.5556, 0.8315, 0.06854), (-0.7071, 0.7071, 0.06854), (-0.8315, 0.5556, 0.06854), (-0.9239, 0.3827, 0.06854), (-0.9808, 0.1951, 0.06854), (-1.0, 0.0, 0.06854), (-0.9808, -0.1951, 0.06854), (-0.9239, -0.3827, 0.06854), (-0.8315, -0.5556, 0.06854), (-0.7071, -0.7071, 0.06854), (-0.5556, -0.8315, 0.06854), (-0.3827, -0.9239, 0.06854), (-0.1951, -0.9808, 0.06854), (0.0, -1.0, 0.06854), (0.1951, -0.9808, 0.06854), (0.3827, -0.9239, 0.06854), (0.5556, -0.8315, 0.06854), (0.7071, -0.7071, 0.06854), (0.8315, -0.5556, 0.06854), (0.9239, -0.3827, 0.06854), (0.9808, -0.1951, 0.06854), (1.0, 0.0, 0.06854), (0.9808, 0.1951, 0.06854), (0.9239, 0.3827, 0.06854), (0.8315, 0.5556, 0.06854), (0.7071, 0.7071, 0.06854), (0.5556, 0.8315, 0.06854), (0.3827, 0.9239, 0.06854), (0.1951, 0.9808, 0.06854), (-0.1819, 0.9142, 8.087e-09), (-2.361e-10, 0.9322, 8.087e-09), (-0.3567, 0.8612, 8.087e-09), (-0.5179, 0.7751, 8.087e-09), (-0.6591, 0.6591, 8.087e-09), (-0.7751, 0.5179, 8.087e-09), (-0.8612, 0.3567, 8.087e-09), (-0.9142, 0.1819, 8.087e-09), (-0.9322, -2.361e-10, 8.087e-09), (-0.9142, -0.1819, 8.087e-09), (-0.8612, -0.3567, 8.087e-09), (-0.7751, -0.5179, 8.087e-09), (-0.6591, -0.6591, 8.087e-09), (-0.5179, -0.7751, 8.087e-09), (-0.3567, -0.8612, 8.087e-09), (-0.1819, -0.9142, 8.087e-09), (-2.361e-10, -0.9322, 8.087e-09), (0.1819, -0.9142, 8.087e-09), (0.3567, -0.8612, 8.087e-09), (0.5179, -0.7751, 8.087e-09), (0.6591, -0.6591, 8.087e-09), (0.7751, -0.5179, 8.087e-09), (0.8612, -0.3567, 8.087e-09), (0.9142, -0.1819, 8.087e-09), (0.9322, -2.361e-10, 8.087e-09), (0.9142, 0.1819, 8.087e-09), (0.8612, 0.3567, 8.087e-09), (0.7751, 0.5179, 8.087e-09), (0.6591, 0.6591, 8.087e-09), (0.5179, 0.7751, 8.087e-09), (0.3567, 0.8612, 8.087e-09), (0.1819, 0.9142, 8.087e-09), (-0.1819, 0.9142, 0.05212), (-2.361e-10, 0.9322, 0.05212), (-0.3567, 0.8612, 0.05212), (-0.5179, 0.7751, 0.05212), (-0.6591, 0.6591, 0.05212), (-0.7751, 0.5179, 0.05212), (-0.8612, 0.3567, 0.05212), (-0.9142, 0.1819, 0.05212), (-0.9322, -2.361e-10, 0.05212), (-0.9142, -0.1819, 0.05212), (-0.8612, -0.3567, 0.05212), (-0.7751, -0.5179, 0.05212), (-0.6591, -0.6591, 0.05212), (-0.5179, -0.7751, 0.05212), (-0.3567, -0.8612, 0.05212), (-0.1819, -0.9142, 0.05212), (-2.361e-10, -0.9322, 0.05212), (0.1819, -0.9142, 0.05212), (0.3567, -0.8612, 0.05212), (0.5179, -0.7751, 0.05212), (0.6591, -0.6591, 0.05212), (0.7751, -0.5179, 0.05212), (0.8612, -0.3567, 0.05212), (0.9142, -0.1819, 0.05212), (0.9322, -2.361e-10, 0.05212), (0.9142, 0.1819, 0.05212), (0.8612, 0.3567, 0.05212), (0.7751, 0.5179, 0.05212), (0.6591, 0.6591, 0.05212), (0.5179, 0.7751, 0.05212), (0.3567, 0.8612, 0.05212), (0.1819, 0.9142, 0.05212)], [], [(28, 27, 91, 92), (32, 34, 35, 36, 37, 38, 39, 40, 41, 42, 43, 44, 45, 46, 47, 48, 49, 50, 51, 52, 53, 54, 55, 56, 57, 58, 59, 60, 61, 62, 63, 33), (9, 10, 42, 41), (23, 24, 56, 55), (10, 11, 43, 42), (24, 25, 57, 56), (11, 12, 44, 43), (25, 26, 58, 57), (12, 13, 45, 44), (26, 27, 59, 58), (13, 14, 46, 45), (0, 1, 32, 33), (27, 28, 60, 59), (14, 15, 47, 46), (1, 2, 34, 32), (28, 29, 61, 60), (15, 16, 48, 47), (2, 3, 35, 34), (29, 30, 62, 61), (16, 17, 49, 48), (3, 4, 36, 35), (30, 31, 63, 62), (17, 18, 50, 49), (4, 5, 37, 36), (31, 0, 33, 63), (18, 19, 51, 50), (5, 6, 38, 37), (19, 20, 52, 51), (6, 7, 39, 38), (20, 21, 53, 52), (7, 8, 40, 39), (21, 22, 54, 53), (8, 9, 41, 40), (22, 23, 55, 54), (90, 89, 121, 122), (15, 14, 78, 79), (2, 1, 64, 66), (29, 28, 92, 93), (16, 15, 79, 80), (3, 2, 66, 67), (30, 29, 93, 94), (17, 16, 80, 81), (4, 3, 67, 68), (31, 30, 94, 95), (18, 17, 81, 82), (5, 4, 68, 69), (0, 31, 95, 65), (19, 18, 82, 83), (6, 5, 69, 70), (20, 19, 83, 84), (7, 6, 70, 71), (21, 20, 84, 85), (8, 7, 71, 72), (22, 21, 85, 86), (9, 8, 72, 73), (23, 22, 86, 87), (10, 9, 73, 74), (24, 23, 87, 88), (11, 10, 74, 75), (25, 24, 88, 89), (12, 11, 75, 76), (26, 25, 89, 90), (13, 12, 76, 77), (27, 26, 90, 91), (14, 13, 77, 78), (1, 0, 65, 64), (96, 97, 127, 126, 125, 124, 123, 122, 121, 120, 119, 118, 117, 116, 115, 114, 113, 112, 111, 110, 109, 108, 107, 106, 105, 104, 103, 102, 101, 100, 99, 98), (77, 76, 108, 109), (91, 90, 122, 123), (78, 77, 109, 110), (64, 65, 97, 96), (92, 91, 123, 124), (79, 78, 110, 111), (66, 64, 96, 98), (93, 92, 124, 125), (80, 79, 111, 112), (67, 66, 98, 99), (94, 93, 125, 126), (81, 80, 112, 113), (68, 67, 99, 100), (95, 94, 126, 127), (82, 81, 113, 114), (69, 68, 100, 101), (65, 95, 127, 97), (83, 82, 114, 115), (70, 69, 101, 102), (84, 83, 115, 116), (71, 70, 102, 103), (85, 84, 116, 117), (72, 71, 103, 104), (86, 85, 117, 118), (73, 72, 104, 105), (87, 86, 118, 119), (74, 73, 105, 106), (88, 87, 119, 120), (75, 74, 106, 107), (89, 88, 120, 121), (76, 75, 107, 108)])
me_circle_001.polygons.foreach_set('use_smooth', [True] * 98)
_uv = me_circle_001.uv_layers.new(name='UVMap')
_uv.uv.foreach_set('vector', [0.0, 0.0, 0.0, 0.0, 0.0, 0.0, 0.0, 0.0, 0.0, 0.0, 0.0, 0.0, 0.0, 0.0, 0.0, 0.0, 0.0, 0.0, 0.0, 0.0, 0.0, 0.0, 0.0, 0.0, 0.0, 0.0, 0.0, 0.0, 0.0, 0.0, 0.0, 0.0, 0.0, 0.0, 0.0, 0.0, 0.0, 0.0, 0.0, 0.0, 0.0, 0.0, 0.0, 0.0, 0.0, 0.0, 0.0, 0.0, 0.0, 0.0, 0.0, 0.0, 0.0, 0.0, 0.0, 0.0, 0.0, 0.0, 0.0, 0.0, 0.0, 0.0, 0.0, 0.0, 0.0, 0.0, 0.0, 0.0, 0.0, 0.0, 0.0, 0.0, 0.0, 0.0, 0.0, 0.0, 0.0, 0.0, 0.0, 0.0, 0.0, 0.0, 0.0, 0.0, 0.0, 0.0, 0.0, 0.0, 0.0, 0.0, 0.0, 0.0, 0.0, 0.0, 0.0, 0.0, 0.0, 0.0, 0.0, 0.0, 0.0, 0.0, 0.0, 0.0, 0.0, 0.0, 0.0, 0.0, 0.0, 0.0, 0.0, 0.0, 0.0, 0.0, 0.0, 0.0, 0.0, 0.0, 0.0, 0.0, 0.0, 0.0, 0.0, 0.0, 0.0, 0.0, 0.0, 0.0, 0.0, 0.0, 0.0, 0.0, 0.0, 0.0, 0.0, 0.0, 0.0, 0.0, 0.0, 0.0, 0.0, 0.0, 0.0, 0.0, 0.0, 0.0, 0.0, 0.0, 0.0, 0.0, 0.0, 0.0, 0.0, 0.0, 0.0, 0.0, 0.0, 0.0, 0.0, 0.0, 0.0, 0.0, 0.0, 0.0, 0.0, 0.0, 0.0, 0.0, 0.0, 0.0, 0.0, 0.0, 0.0, 0.0, 0.0, 0.0, 0.0, 0.0, 0.0, 0.0, 0.0, 0.0, 0.0, 0.0, 0.0, 0.0, 0.0, 0.0, 0.0, 0.0, 0.0, 0.0, 0.0, 0.0, 0.0, 0.0, 0.0, 0.0, 0.0, 0.0, 0.0, 0.0, 0.0, 0.0, 0.0, 0.0, 0.0, 0.0, 0.0, 0.0, 0.0, 0.0, 0.0, 0.0, 0.0, 0.0, 0.0, 0.0, 0.0, 0.0, 0.0, 0.0, 0.0, 0.0, 0.0, 0.0, 0.0, 0.0, 0.0, 0.0, 0.0, 0.0, 0.0, 0.0, 0.0, 0.0, 0.0, 0.0, 0.0, 0.0, 0.0, 0.0, 0.0, 0.0, 0.0, 0.0, 0.0, 0.0, 0.0, 0.0, 0.0, 0.0, 0.0, 0.0, 0.0, 0.0, 0.0, 0.0, 0.0, 0.0, 0.0, 0.0, 0.0, 0.0, 0.0, 0.0, 0.0, 0.0, 0.0, 0.0, 0.0, 0.0, 0.0, 0.0, 0.0, 0.0, 0.0, 0.0, 0.0, 0.0, 0.0, 0.0, 0.0, 0.0, 0.0, 0.0, 0.0, 0.0, 0.0, 0.0, 0.0, 0.0, 0.0, 0.0, 0.0, 0.0, 0.0, 0.0, 0.0, 0.0, 0.0, 0.0, 0.0, 0.0, 0.0, 0.0, 0.0, 0.0, 0.0, 0.0, 0.0, 0.0, 0.0, 0.0, 0.0, 0.0, 0.0, 0.0, 0.0, 0.0, 0.0, 0.0, 0.0, 0.0, 0.0, 0.0, 0.0, 0.0, 0.0, 0.0, 0.0, 0.0, 0.0, 0.0, 0.0, 0.0, 0.0, 0.0, 0.0, 0.0, 0.0, 0.0, 0.0, 0.0, 0.0, 0.0, 0.0, 0.0, 0.0, 0.0, 0.0, 0.0, 0.0, 0.0, 0.0, 0.0, 0.0, 0.0, 0.0, 0.0, 0.0, 0.0, 0.0, 0.0, 0.0, 0.0, 0.0, 0.0, 0.0, 0.0, 0.0, 0.0, 0.0, 0.0, 0.0, 0.0, 0.0, 0.0, 0.0, 0.0, 0.0, 0.0, 0.0, 0.0, 0.0, 0.0, 0.0, 0.0, 0.0, 0.0, 0.0, 0.0, 0.0, 0.0, 0.0, 0.0, 0.0, 0.0, 0.0, 0.0, 0.0, 0.0, 0.0, 0.0, 0.0, 0.0, 0.0, 0.0, 0.0, 0.0, 0.0, 0.0, 0.0, 0.0, 0.0, 0.0, 0.0, 0.0, 0.0, 0.0, 0.0, 0.0, 0.0, 0.0, 0.0, 0.0, 0.0, 0.0, 0.0, 0.0, 0.0, 0.0, 0.0, 0.0, 0.0, 0.0, 0.0, 0.0, 0.0, 0.0, 0.0, 0.0, 0.0, 0.0, 0.0, 0.0, 0.0, 0.0, 0.0, 0.0, 0.0, 0.0, 0.0, 0.0, 0.0, 0.0, 0.0, 0.0, 0.0, 0.0, 0.0, 0.0, 0.0, 0.0, 0.0, 0.0, 0.0, 0.0, 0.0, 0.0, 0.0, 0.0, 0.0, 0.0, 0.0, 0.0, 0.0, 0.0, 0.0, 0.0, 0.0, 0.0, 0.0, 0.0, 0.0, 0.0, 0.0, 0.0, 0.0, 0.0, 0.0, 0.0, 0.0, 0.0, 0.0, 0.0, 0.0, 0.0, 0.0, 0.0, 0.0, 0.0, 0.0, 0.0, 0.0, 0.0, 0.0, 0.0, 0.0, 0.0, 0.0, 0.0, 0.0, 0.0, 0.0, 0.0, 0.0, 0.0, 0.0, 0.0, 0.0, 0.0, 0.0, 0.0, 0.0, 0.0, 0.0, 0.0, 0.0, 0.0, 0.0, 0.0, 0.0, 0.0, 0.0, 0.0, 0.0, 0.0, 0.0, 0.0, 0.0, 0.0, 0.0, 0.0, 0.0, 0.0, 0.0, 0.0, 0.0, 0.0, 0.0, 0.0, 0.0, 0.0, 0.0, 0.0, 0.0, 0.0, 0.0, 0.0, 0.0, 0.0, 0.0, 0.0, 0.0, 0.0, 0.0, 0.0, 0.0, 0.0, 0.0, 0.0, 0.0, 0.0, 0.0, 0.0, 0.0, 0.0, 0.0, 0.0, 0.0, 0.0, 0.0, 0.0, 0.0, 0.0, 0.0, 0.0, 0.0, 0.0, 0.0, 0.0, 0.0, 0.0, 0.0, 0.0, 0.0, 0.0, 0.0, 0.0, 0.0, 0.0, 0.0, 0.0, 0.0, 0.0, 0.0, 0.0, 0.0, 0.0, 0.0, 0.0, 0.0, 0.0, 0.0, 0.0, 0.0, 0.0, 0.0, 0.0, 0.0, 0.0, 0.0, 0.0, 0.0, 0.0, 0.0, 0.0, 0.0, 0.0, 0.0, 0.0, 0.0, 0.0, 0.0, 0.0, 0.0, 0.0, 0.0, 0.0, 0.0, 0.0, 0.0, 0.0, 0.0, 0.0, 0.0, 0.0, 0.0, 0.0, 0.0, 0.0, 0.0, 0.0, 0.0, 0.0, 0.0, 0.0, 0.0, 0.0, 0.0, 0.0, 0.0, 0.0, 0.0, 0.0, 0.0, 0.0, 0.0, 0.0, 0.0, 0.0, 0.0, 0.0, 0.0, 0.0, 0.0, 0.0, 0.0, 0.0, 0.0, 0.0, 0.0, 0.0, 0.0, 0.0, 0.0, 0.0, 0.0, 0.0, 0.0, 0.0, 0.0, 0.0, 0.0, 0.0, 0.0, 0.0, 0.0, 0.0, 0.0, 0.0, 0.0, 0.0, 0.0, 0.0, 0.0, 0.0, 0.0, 0.0, 0.0, 0.0, 0.0, 0.0, 0.0, 0.0, 0.0, 0.0, 0.0, 0.0, 0.0, 0.0, 0.0, 0.0, 0.0, 0.0, 0.0, 0.0, 0.0, 0.0, 0.0, 0.0, 0.0, 0.0, 0.0, 0.0, 0.0, 0.0, 0.0, 0.0, 0.0, 0.0, 0.0, 0.0, 0.0, 0.0, 0.0, 0.0, 0.0, 0.0, 0.0, 0.0, 0.0, 0.0, 0.0, 0.0, 0.0, 0.0, 0.0, 0.0, 0.0, 0.0, 0.0, 0.0, 0.0, 0.0, 0.0, 0.0, 0.0, 0.0, 0.0, 0.0, 0.0, 0.0, 0.0, 0.0, 0.0, 0.0, 0.0, 0.0, 0.0, 0.0, 0.0, 0.0, 0.0, 0.0, 0.0, 0.0, 0.0, 0.0, 0.0, 0.0, 0.0, 0.0, 0.0, 0.0, 0.0, 0.0, 0.0, 0.0, 0.0, 0.0, 0.0, 0.0, 0.0, 0.0, 0.0, 0.0, 0.0, 0.0, 0.0, 0.0, 0.0, 0.0, 0.0, 0.0, 0.0, 0.0, 0.0, 0.0, 0.0, 0.0, 0.0, 0.0, 0.0, 0.0, 0.0, 0.0, 0.0, 0.0, 0.0, 0.0, 0.0, 0.0, 0.0, 0.0, 0.0, 0.0, 0.0, 0.0, 0.0, 0.0, 0.0, 0.0, 0.0, 0.0, 0.0, 0.0, 0.0, 0.0, 0.0, 0.0, 0.0, 0.0, 0.0, 0.0, 0.0, 0.0, 0.0, 0.0, 0.0, 0.0, 0.0, 0.0, 0.0, 0.0, 0.0, 0.0, 0.0, 0.0, 0.0, 0.0, 0.0, 0.0, 0.0, 0.0, 0.0, 0.0, 0.0, 0.0, 0.0, 0.0, 0.0, 0.0, 0.0, 0.0, 0.0, 0.0, 0.0, 0.0, 0.0, 0.0, 0.0, 0.0, 0.0, 0.0])
me_circle_001.update()
me_cube_001 = bpy.data.meshes.new('Cube.001')
me_cube_001.from_pydata([(-1.0, -1.0, -1.0), (-1.0, -1.0, 1.0), (-1.0, 1.0, -1.0), (-1.0, 1.0, 1.0), (1.0, -1.0, -1.0), (1.0, -1.0, 1.0), (1.0, 1.0, -1.0), (1.0, 1.0, 1.0), (-1.0, -1.0, 2.042), (-1.0, 1.0, 2.042), (1.0, 1.0, 2.042), (1.0, -1.0, 2.042), (-8.888, -1.0, 1.0), (-8.888, 1.0, 1.0), (-8.888, -1.0, 2.042), (-8.888, 1.0, 2.042), (-6.66, 1.0, 2.042), (-6.66, -1.0, 2.042), (-6.66, 1.0, 1.0), (-6.66, -1.0, 1.0), (-8.888, -1.0, -0.9713), (-8.888, 1.0, -0.9713), (-6.66, 1.0, -0.9713), (-6.66, -1.0, -0.9713)], [], [(0, 1, 3, 2), (2, 3, 7, 6), (6, 7, 5, 4), (4, 5, 1, 0), (2, 6, 4, 0), (5, 7, 10, 11), (10, 9, 8, 11), (17, 16, 15, 14), (1, 5, 11, 8), (7, 3, 9, 10), (13, 12, 14, 15), (16, 18, 13, 15), (13, 18, 22, 21), (19, 17, 14, 12), (1, 8, 17, 19), (3, 1, 19, 18), (9, 3, 18, 16), (8, 9, 16, 17), (22, 23, 20, 21), (18, 19, 23, 22), (12, 13, 21, 20), (19, 12, 20, 23)])
me_cube_001.polygons.foreach_set('use_smooth', [True] * 22)
_uv = me_cube_001.uv_layers.new(name='UVMap')
_uv.uv.foreach_set('vector', [0.375, 0.0, 0.625, 0.0, 0.625, 0.25, 0.375, 0.25, 0.375, 0.25, 0.625, 0.25, 0.625, 0.5, 0.375, 0.5, 0.375, 0.5, 0.625, 0.5, 0.625, 0.75, 0.375, 0.75, 0.375, 0.75, 0.625, 0.75, 0.625, 1.0, 0.375, 1.0, 0.125, 0.5, 0.375, 0.5, 0.375, 0.75, 0.125, 0.75, 0.625, 0.75, 0.625, 0.5, 0.625, 0.5, 0.625, 0.75, 0.625, 0.5, 0.875, 0.5, 0.875, 0.75, 0.625, 0.75, 0.875, 0.75, 0.875, 0.5, 0.875, 0.5, 0.875, 0.75, 0.625, 1.0, 0.625, 0.75, 0.625, 0.75, 0.625, 1.0, 0.625, 0.5, 0.625, 0.25, 0.625, 0.25, 0.625, 0.5, 0.625, 0.25, 0.625, 0.0, 0.625, 0.0, 0.625, 0.25, 0.625, 0.25, 0.625, 0.25, 0.625, 0.25, 0.625, 0.25, 0.625, 0.25, 0.625, 0.25, 0.625, 0.25, 0.625, 0.25, 0.625, 1.0, 0.625, 1.0, 0.625, 1.0, 0.625, 1.0, 0.625, 1.0, 0.625, 1.0, 0.625, 1.0, 0.625, 1.0, 0.625, 0.25, 0.625, 0.0, 0.625, 0.0, 0.625, 0.25, 0.625, 0.25, 0.625, 0.25, 0.625, 0.25, 0.625, 0.25, 0.875, 0.75, 0.875, 0.5, 0.875, 0.5, 0.875, 0.75, 0.625, 0.25, 0.625, 0.0, 0.625, 0.0, 0.625, 0.25, 0.625, 0.25, 0.625, 0.0, 0.625, 0.0, 0.625, 0.25, 0.625, 0.0, 0.625, 0.25, 0.625, 0.25, 0.625, 0.0, 0.625, 1.0, 0.625, 1.0, 0.625, 1.0, 0.625, 1.0])
me_cube_001.update()
me_cube_002 = bpy.data.meshes.new('Cube.002')
me_cube_002.from_pydata([(-0.7747, -0.949, -1.002), (-0.755, -0.8412, 1.009), (1.33, -0.9493, -1.002), (0.8771, -0.8412, 1.009), (-0.9645, -0.9595, 0.04646), (1.334, -0.9595, 0.04646), (-0.8487, -0.9217, 0.3545), (1.206, -0.9217, 0.3545), (0.4306, -0.3872, -2.053), (0.3924, -0.8551, -2.044), (-0.08217, -0.8551, -2.044), (-0.07723, -0.3872, -2.053), (-0.5998, -0.9963, -1.091), (0.6125, -1.029, -1.0), (0.2984, -0.9477, 1.009), (-0.2527, -0.9477, 1.009), (0.572, -1.066, 0.04646), (-0.2216, -1.066, 0.04646), (-0.1082, -0.6824, -2.06), (0.419, -0.6824, -2.06), (0.4946, -1.028, 0.3545), (-0.2285, -1.028, 0.3545), (0.4436, -0.7145, -2.343), (-0.103, -0.7145, -2.343), (-1.158, 0.001307, -1.171), (-0.8925, 0.0008945, 1.154), (1.508, 0.001819, -1.171), (0.9925, 0.0008945, 1.154), (1.52, 0.0008945, 0.0431), (-1.134, 0.0008945, 0.0431), (1.372, 0.0008945, 0.3988), (-1.001, 0.0008945, 0.3988), (0.3241, -0.01912, 1.154), (-0.3119, -0.01912, 1.154), (-0.3195, 0.02369, -0.9959), (0.6883, 0.02369, -0.9959), (-0.0005212, -0.8449, -2.442), (0.3567, -0.8449, -2.442), (-0.025, -0.4882, -2.454), (0.3878, -0.4882, -2.454), (0.4563, -0.3964, -2.336), (0.4151, -0.9106, -2.328), (-0.09118, -0.3964, -2.336), (-0.07484, -0.9106, -2.328), (-0.3707, -1.083, -1.442), (0.602, -1.083, -1.442), (0.677, -0.02681, -1.435), (-0.3204, -0.02681, -1.435), (-0.8588, -0.4709, -1.087), (0.9352, -0.4176, 1.082), (1.428, -0.4764, 0.04477), (1.29, -0.4575, 0.3768), (0.3113, -0.4805, 1.082), (-0.2825, -0.4805, 1.082), (-0.6299, -0.5294, -1.101), (0.6651, -0.562, -1.01), (-0.8242, -0.4176, 1.082), (1.42, -0.4708, -1.087), (-1.05, -0.4764, 0.04477), (-0.9251, -0.4575, 0.3768), (-0.02187, -0.7281, -2.46), (0.3781, -0.7281, -2.46), (-0.4215, -0.6064, -1.449), (0.6545, -0.6064, -1.449)], [], [(51, 49, 3, 7), (21, 15, 1, 6), (55, 57, 2, 13), (53, 56, 1, 15), (12, 17, 4, 0), (57, 50, 5, 2), (17, 21, 6, 4), (50, 51, 7, 5), (5, 7, 20, 16), (16, 20, 21, 17), (45, 44, 10, 9), (2, 5, 16, 13), (13, 16, 17, 12), (49, 52, 14, 3), (52, 53, 15, 14), (48, 54, 12, 0), (41, 43, 36, 37), (7, 3, 14, 20), (20, 14, 15, 21), (63, 45, 9, 19), (62, 47, 11, 18), (47, 46, 8, 11), (44, 62, 18, 10), (46, 63, 19, 8), (9, 10, 43, 41), (58, 59, 31, 29), (48, 58, 29, 24), (19, 9, 41, 22), (18, 11, 42, 23), (59, 56, 25, 31), (60, 61, 37, 36), (22, 41, 37, 61), (23, 42, 38, 60), (42, 40, 39, 38), (11, 8, 40, 42), (10, 18, 23, 43), (8, 19, 22, 40), (34, 35, 46, 47), (54, 34, 47, 62), (55, 13, 45, 63), (13, 12, 44, 45), (35, 55, 63, 46), (12, 54, 62, 44), (43, 23, 60, 36), (40, 22, 61, 39), (38, 39, 61, 60), (6, 1, 56, 59), (0, 4, 58, 48), (4, 6, 59, 58), (24, 34, 54, 48), (32, 33, 53, 52), (27, 32, 52, 49), (28, 30, 51, 50), (26, 28, 50, 57), (33, 25, 56, 53), (35, 26, 57, 55), (30, 27, 49, 51)])
me_cube_002.polygons.foreach_set('use_smooth', [True] * 57)
_uv = me_cube_002.uv_layers.new(name='UVMap')
_uv.uv.foreach_set('vector', [0.5444, 0.6871, 0.625, 0.6871, 0.625, 0.75, 0.5444, 0.75, 0.5444, 0.9167, 0.625, 0.9167, 0.625, 1.0, 0.5444, 1.0, 0.2917, 0.6871, 0.375, 0.6871, 0.375, 0.75, 0.2917, 0.75, 0.7917, 0.6871, 0.875, 0.6871, 0.875, 0.75, 0.7917, 0.75, 0.375, 0.9167, 0.5064, 0.9167, 0.5064, 1.0, 0.375, 1.0, 0.375, 0.6871, 0.5064, 0.6871, 0.5064, 0.75, 0.375, 0.75, 0.5064, 0.9167, 0.5444, 0.9167, 0.5444, 1.0, 0.5064, 1.0, 0.5064, 0.6871, 0.5444, 0.6871, 0.5444, 0.75, 0.5064, 0.75, 0.5064, 0.75, 0.5444, 0.75, 0.5444, 0.8333, 0.5064, 0.8333, 0.5064, 0.8333, 0.5444, 0.8333, 0.5444, 0.9167, 0.5064, 0.9167, 0.375, 0.8333, 0.375, 0.9167, 0.375, 0.9167, 0.375, 0.8333, 0.375, 0.75, 0.5064, 0.75, 0.5064, 0.8333, 0.375, 0.8333, 0.375, 0.8333, 0.5064, 0.8333, 0.5064, 0.9167, 0.375, 0.9167, 0.625, 0.6871, 0.7083, 0.6871, 0.7083, 0.75, 0.625, 0.75, 0.7083, 0.6871, 0.7917, 0.6871, 0.7917, 0.75, 0.7083, 0.75, 0.125, 0.6871, 0.2083, 0.6871, 0.2083, 0.75, 0.125, 0.75, 0.375, 0.8333, 0.375, 0.9167, 0.375, 0.9167, 0.375, 0.8333, 0.5444, 0.75, 0.625, 0.75, 0.625, 0.8333, 0.5444, 0.8333, 0.5444, 0.8333, 0.625, 0.8333, 0.625, 0.9167, 0.5444, 0.9167, 0.2917, 0.6871, 0.2917, 0.75, 0.2917, 0.75, 0.2917, 0.6871, 0.2083, 0.6871, 0.2083, 0.625, 0.2083, 0.625, 0.2083, 0.6871, 0.2083, 0.625, 0.2917, 0.625, 0.2917, 0.625, 0.2083, 0.625, 0.2083, 0.75, 0.2083, 0.6871, 0.2083, 0.6871, 0.2083, 0.75, 0.2917, 0.625, 0.2917, 0.6871, 0.2917, 0.6871, 0.2917, 0.625, 0.375, 0.8333, 0.375, 0.9167, 0.375, 0.9167, 0.375, 0.8333, 0.5064, 0.06288, 0.5444, 0.06288, 0.5444, 0.125, 0.5064, 0.125, 0.375, 0.06288, 0.5064, 0.06288, 0.5064, 0.125, 0.375, 0.125, 0.2917, 0.6871, 0.2917, 0.75, 0.2917, 0.75, 0.2917, 0.6871, 0.2083, 0.6871, 0.2083, 0.625, 0.2083, 0.625, 0.2083, 0.6871, 0.5444, 0.06288, 0.625, 0.06288, 0.625, 0.125, 0.5444, 0.125, 0.2083, 0.6871, 0.2917, 0.6871, 0.2917, 0.75, 0.2083, 0.75, 0.2917, 0.6871, 0.2917, 0.75, 0.2917, 0.75, 0.2917, 0.6871, 0.2083, 0.6871, 0.2083, 0.625, 0.2083, 0.625, 0.2083, 0.6871, 0.2083, 0.625, 0.2917, 0.625, 0.2917, 0.625, 0.2083, 0.625, 0.2083, 0.625, 0.2917, 0.625, 0.2917, 0.625, 0.2083, 0.625, 0.2083, 0.75, 0.2083, 0.6871, 0.2083, 0.6871, 0.2083, 0.75, 0.2917, 0.625, 0.2917, 0.6871, 0.2917, 0.6871, 0.2917, 0.625, 0.2083, 0.625, 0.2917, 0.625, 0.2917, 0.625, 0.2083, 0.625, 0.2083, 0.6871, 0.2083, 0.625, 0.2083, 0.625, 0.2083, 0.6871, 0.2917, 0.6871, 0.2917, 0.75, 0.2917, 0.75, 0.2917, 0.6871, 0.375, 0.8333, 0.375, 0.9167, 0.375, 0.9167, 0.375, 0.8333, 0.2917, 0.625, 0.2917, 0.6871, 0.2917, 0.6871, 0.2917, 0.625, 0.2083, 0.75, 0.2083, 0.6871, 0.2083, 0.6871, 0.2083, 0.75, 0.2083, 0.75, 0.2083, 0.6871, 0.2083, 0.6871, 0.2083, 0.75, 0.2917, 0.625, 0.2917, 0.6871, 0.2917, 0.6871, 0.2917, 0.625, 0.2083, 0.625, 0.2917, 0.625, 0.2917, 0.6871, 0.2083, 0.6871, 0.5444, 0.0, 0.625, 0.0, 0.625, 0.06288, 0.5444, 0.06288, 0.375, 0.0, 0.5064, 0.0, 0.5064, 0.06288, 0.375, 0.06288, 0.5064, 0.0, 0.5444, 0.0, 0.5444, 0.06288, 0.5064, 0.06288, 0.125, 0.625, 0.2083, 0.625, 0.2083, 0.6871, 0.125, 0.6871, 0.7083, 0.625, 0.7917, 0.625, 0.7917, 0.6871, 0.7083, 0.6871, 0.625, 0.625, 0.7083, 0.625, 0.7083, 0.6871, 0.625, 0.6871, 0.5064, 0.625, 0.5444, 0.625, 0.5444, 0.6871, 0.5064, 0.6871, 0.375, 0.625, 0.5064, 0.625, 0.5064, 0.6871, 0.375, 0.6871, 0.7917, 0.625, 0.875, 0.625, 0.875, 0.6871, 0.7917, 0.6871, 0.2917, 0.625, 0.375, 0.625, 0.375, 0.6871, 0.2917, 0.6871, 0.5444, 0.625, 0.625, 0.625, 0.625, 0.6871, 0.5444, 0.6871])
me_cube_002.update()

# ---- objects
ob_circle = bpy.data.objects.new('Circle', me_circle)
ob_circle_001 = bpy.data.objects.new('Circle.001', me_circle_001)
ob_cube = bpy.data.objects.new('Cube', me_cube_001)
ob_cube_001 = bpy.data.objects.new('Cube.001', me_cube_002)
ob_empty = bpy.data.objects.new('Empty', None)

# ---- transforms, parenting, visibility, modifiers, constraints
ob_circle.location = (-5.273, 0.0, 0.0)
ob_circle.scale = (0.9323, 0.9323, 0.9323)
ob_circle_001.location = (-5.332, 0.07935, 2.049)
ob_circle_001.rotation_euler = (0.1818, -0.1695, -0.5781)
ob_circle_001.scale = (1.07, 1.07, 1.827)
ob_cube.location = (-5.131, -0.05088, 2.245)
ob_cube.rotation_euler = (0.1818, -0.1695, -0.5781)
ob_cube.scale = (0.0504, 0.0504, 0.0504)
ob_cube_001.location = (1.47, 3.35, 2.306)
ob_cube_001.scale = (0.2569, 0.2969, 0.4122)
_m = ob_cube_001.modifiers.new('Subdivision', 'SUBSURF')
_m.levels = 2
_m = ob_cube_001.modifiers.new('Mirror', 'MIRROR')
_m.use_axis = (False, True, False)
ob_empty.location = (1.158, 6.041, 2.579)
ob_empty.rotation_euler = (1.571, -0.0, -0.0)
ob_empty.empty_display_type = 'IMAGE'
ob_empty.empty_display_size = 5.0

# ---- collection membership
col_collection.objects.link(ob_circle)
col_collection.objects.link(ob_circle_001)
col_collection.objects.link(ob_cube)
col_collection.objects.link(ob_cube_001)
col_collection.objects.link(ob_empty)

# ---- scene / render settings (as saved in the file)
scene.frame_start = 1; scene.frame_end = 250; scene.frame_set(1)
scene.render.engine = 'BLENDER_EEVEE_NEXT'
scene.cycles.sampling_pattern = 'TABULATED_SOBOL'
scene.eevee.ray_tracing_options.trace_max_roughness = 0.0
bpy.context.view_layer.update()

# ---- added for rendering (the .blend has no active camera and no usable light): camera, sun
cam_auto = bpy.data.cameras.new('AutoCamera')
cam_auto.lens = 50.0
cam_auto.sensor_width = 36.0
cam_auto.clip_end = 1000.0
ob_auto_camera = bpy.data.objects.new('AutoCamera', cam_auto)
scene.collection.objects.link(ob_auto_camera)
ob_auto_camera.location = (7.1542, -10.4193, 9.09136)
ob_auto_camera.rotation_euler = (1.09748, -7.21219e-08, 0.694738)
scene.camera = ob_auto_camera
light_auto_sun = bpy.data.lights.new('AutoSun', 'SUN')
light_auto_sun.energy = 3.0
light_auto_sun.angle = 0.0523599
ob_auto_sun = bpy.data.objects.new('AutoSun', light_auto_sun)
scene.collection.objects.link(ob_auto_sun)
ob_auto_sun.rotation_euler = (0.872665, 0.174533, 0.523599)
bpy.context.view_layer.update()
